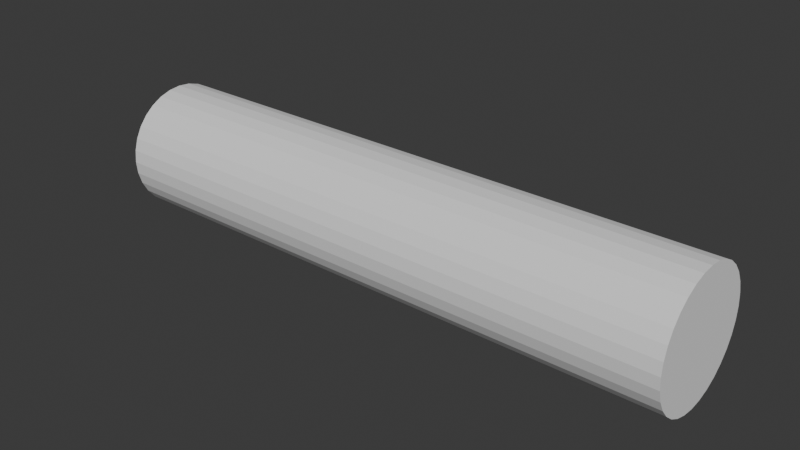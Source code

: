 # Source: Wall4.blend  (saved by Blender 5.0.119; exported with 4.5.12 LTS)
import bpy
from mathutils import Matrix  # noqa: F401  (used for matrix-valued properties, if any)

bpy.ops.wm.read_factory_settings(use_empty=True)
scene = bpy.context.scene
scene.name = 'Scene'

# ---- world
world_world = bpy.data.worlds.new('World'); scene.world = world_world
world_world.use_nodes = True; world_world.node_tree.nodes.clear()
_N = world_world.node_tree.nodes; _L = world_world.node_tree.links
n0 = _N.new('ShaderNodeOutputWorld'); n0.name = 'World Output'; n0.location = (200, 100)
n1 = _N.new('ShaderNodeBackground'); n1.name = 'Background'; n1.location = (-200, 100)
n1.inputs[0].default_value = (0.05088, 0.05088, 0.05088, 1.0)
_L.new(n1.outputs[0], n0.inputs[0])
n0.is_active_output = True
world_world.color = (0.05088, 0.05088, 0.05088)
world_world.sun_shadow_jitter_overblur = 0.0

# ---- meshes
me_cylinder_008 = bpy.data.meshes.new('Cylinder.008')
me_cylinder_008.from_pydata([(-1.0, 1.0, -1.0), (-1.0, 1.0, 1.0), (-0.8049, 0.9808, -1.0), (-0.8049, 0.9808, 1.0), (-0.6173, 0.9239, -1.0), (-0.6173, 0.9239, 1.0), (-0.4444, 0.8315, -1.0), (-0.4444, 0.8315, 1.0), (-0.2929, 0.7071, -1.0), (-0.2929, 0.7071, 1.0), (-0.1685, 0.5556, -1.0), (-0.1685, 0.5556, 1.0), (-0.07612, 0.3827, -1.0), (-0.07612, 0.3827, 1.0), (-0.01921, 0.1951, -1.0), (-0.01921, 0.1951, 1.0), (0.0, 0.0, -1.0), (0.0, 0.0, 1.0), (-0.01921, -0.1951, -1.0), (-0.01921, -0.1951, 1.0), (-0.07612, -0.3827, -1.0), (-0.07612, -0.3827, 1.0), (-0.1685, -0.5556, -1.0), (-0.1685, -0.5556, 1.0), (-0.2929, -0.7071, -1.0), (-0.2929, -0.7071, 1.0), (-0.4444, -0.8315, -1.0), (-0.4444, -0.8315, 1.0), (-0.6173, -0.9239, -1.0), (-0.6173, -0.9239, 1.0), (-0.8049, -0.9808, -1.0), (-0.8049, -0.9808, 1.0), (-1.0, -1.0, -1.0), (-1.0, -1.0, 1.0), (-1.195, -0.9808, -1.0), (-1.195, -0.9808, 1.0), (-1.383, -0.9239, -1.0), (-1.383, -0.9239, 1.0), (-1.556, -0.8315, -1.0), (-1.556, -0.8315, 1.0), (-1.707, -0.7071, -1.0), (-1.707, -0.7071, 1.0), (-1.831, -0.5556, -1.0), (-1.831, -0.5556, 1.0), (-1.924, -0.3827, -1.0), (-1.924, -0.3827, 1.0), (-1.981, -0.1951, -1.0), (-1.981, -0.1951, 1.0), (-2.0, 0.0, -1.0), (-2.0, 0.0, 1.0), (-1.981, 0.1951, -1.0), (-1.981, 0.1951, 1.0), (-1.924, 0.3827, -1.0), (-1.924, 0.3827, 1.0), (-1.831, 0.5556, -1.0), (-1.831, 0.5556, 1.0), (-1.707, 0.7071, -1.0), (-1.707, 0.7071, 1.0), (-1.556, 0.8315, -1.0), (-1.556, 0.8315, 1.0), (-1.383, 0.9239, -1.0), (-1.383, 0.9239, 1.0), (-1.195, 0.9808, -1.0), (-1.195, 0.9808, 1.0)], [], [(0, 1, 3, 2), (2, 3, 5, 4), (4, 5, 7, 6), (6, 7, 9, 8), (8, 9, 11, 10), (10, 11, 13, 12), (12, 13, 15, 14), (14, 15, 17, 16), (16, 17, 19, 18), (18, 19, 21, 20), (20, 21, 23, 22), (22, 23, 25, 24), (24, 25, 27, 26), (26, 27, 29, 28), (28, 29, 31, 30), (30, 31, 33, 32), (32, 33, 35, 34), (34, 35, 37, 36), (36, 37, 39, 38), (38, 39, 41, 40), (40, 41, 43, 42), (42, 43, 45, 44), (44, 45, 47, 46), (46, 47, 49, 48), (48, 49, 51, 50), (50, 51, 53, 52), (52, 53, 55, 54), (54, 55, 57, 56), (56, 57, 59, 58), (58, 59, 61, 60), (3, 1, 63, 61, 59, 57, 55, 53, 51, 49, 47, 45, 43, 41, 39, 37, 35, 33, 31, 29, 27, 25, 23, 21, 19, 17, 15, 13, 11, 9, 7, 5), (60, 61, 63, 62), (62, 63, 1, 0), (0, 2, 4, 6, 8, 10, 12, 14, 16, 18, 20, 22, 24, 26, 28, 30, 32, 34, 36, 38, 40, 42, 44, 46, 48, 50, 52, 54, 56, 58, 60, 62)])
_uv = me_cylinder_008.uv_layers.new(name='UVMap')
_uv.uv.foreach_set('vector', [1.0, 0.5, 1.0, 1.0, 0.9688, 1.0, 0.9688, 0.5, 0.9688, 0.5, 0.9688, 1.0, 0.9375, 1.0, 0.9375, 0.5, 0.9375, 0.5, 0.9375, 1.0, 0.9062, 1.0, 0.9062, 0.5, 0.9062, 0.5, 0.9062, 1.0, 0.875, 1.0, 0.875, 0.5, 0.875, 0.5, 0.875, 1.0, 0.8438, 1.0, 0.8438, 0.5, 0.8438, 0.5, 0.8438, 1.0, 0.8125, 1.0, 0.8125, 0.5, 0.8125, 0.5, 0.8125, 1.0, 0.7812, 1.0, 0.7812, 0.5, 0.7812, 0.5, 0.7812, 1.0, 0.75, 1.0, 0.75, 0.5, 0.75, 0.5, 0.75, 1.0, 0.7188, 1.0, 0.7188, 0.5, 0.7188, 0.5, 0.7188, 1.0, 0.6875, 1.0, 0.6875, 0.5, 0.6875, 0.5, 0.6875, 1.0, 0.6562, 1.0, 0.6562, 0.5, 0.6562, 0.5, 0.6562, 1.0, 0.625, 1.0, 0.625, 0.5, 0.625, 0.5, 0.625, 1.0, 0.5938, 1.0, 0.5938, 0.5, 0.5938, 0.5, 0.5938, 1.0, 0.5625, 1.0, 0.5625, 0.5, 0.5625, 0.5, 0.5625, 1.0, 0.5312, 1.0, 0.5312, 0.5, 0.5312, 0.5, 0.5312, 1.0, 0.5, 1.0, 0.5, 0.5, 0.5, 0.5, 0.5, 1.0, 0.4688, 1.0, 0.4688, 0.5, 0.4688, 0.5, 0.4688, 1.0, 0.4375, 1.0, 0.4375, 0.5, 0.4375, 0.5, 0.4375, 1.0, 0.4062, 1.0, 0.4062, 0.5, 0.4062, 0.5, 0.4062, 1.0, 0.375, 1.0, 0.375, 0.5, 0.375, 0.5, 0.375, 1.0, 0.3438, 1.0, 0.3438, 0.5, 0.3438, 0.5, 0.3438, 1.0, 0.3125, 1.0, 0.3125, 0.5, 0.3125, 0.5, 0.3125, 1.0, 0.2812, 1.0, 0.2812, 0.5, 0.2812, 0.5, 0.2812, 1.0, 0.25, 1.0, 0.25, 0.5, 0.25, 0.5, 0.25, 1.0, 0.2188, 1.0, 0.2188, 0.5, 0.2188, 0.5, 0.2188, 1.0, 0.1875, 1.0, 0.1875, 0.5, 0.1875, 0.5, 0.1875, 1.0, 0.1562, 1.0, 0.1562, 0.5, 0.1562, 0.5, 0.1562, 1.0, 0.125, 1.0, 0.125, 0.5, 0.125, 0.5, 0.125, 1.0, 0.09375, 1.0, 0.09375, 0.5, 0.09375, 0.5, 0.09375, 1.0, 0.0625, 1.0, 0.0625, 0.5, 0.2968, 0.4854, 0.25, 0.49, 0.2032, 0.4854, 0.1582, 0.4717, 0.1167, 0.4496, 0.08029, 0.4197, 0.05045, 0.3833, 0.02827, 0.3418, 0.01461, 0.2968, 0.01, 0.25, 0.01461, 0.2032, 0.02827, 0.1582, 0.05045, 0.1167, 0.08029, 0.08029, 0.1167, 0.05045, 0.1582, 0.02827, 0.2032, 0.01461, 0.25, 0.01, 0.2968, 0.01461, 0.3418, 0.02827, 0.3833, 0.05045, 0.4197, 0.08029, 0.4496, 0.1167, 0.4717, 0.1582, 0.4854, 0.2032, 0.49, 0.25, 0.4854, 0.2968, 0.4717, 0.3418, 0.4496, 0.3833, 0.4197, 0.4197, 0.3833, 0.4496, 0.3418, 0.4717, 0.0625, 0.5, 0.0625, 1.0, 0.03125, 1.0, 0.03125, 0.5, 0.03125, 0.5, 0.03125, 1.0, 0.0, 1.0, 0.0, 0.5, 0.75, 0.49, 0.7968, 0.4854, 0.8418, 0.4717, 0.8833, 0.4496, 0.9197, 0.4197, 0.9496, 0.3833, 0.9717, 0.3418, 0.9854, 0.2968, 0.99, 0.25, 0.9854, 0.2032, 0.9717, 0.1582, 0.9496, 0.1167, 0.9197, 0.08029, 0.8833, 0.05045, 0.8418, 0.02827, 0.7968, 0.01461, 0.75, 0.01, 0.7032, 0.01461, 0.6582, 0.02827, 0.6167, 0.05045, 0.5803, 0.08029, 0.5504, 0.1167, 0.5283, 0.1582, 0.5146, 0.2032, 0.51, 0.25, 0.5146, 0.2968, 0.5283, 0.3418, 0.5504, 0.3833, 0.5803, 0.4197, 0.6167, 0.4496, 0.6582, 0.4717, 0.7032, 0.4854])
me_cylinder_008.update()

# ---- objects
ob_cylinder = bpy.data.objects.new('Cylinder', me_cylinder_008)

# ---- transforms, parenting, visibility, modifiers, constraints
ob_cylinder.location = (0.0, 0.0, 0.0)
ob_cylinder.rotation_euler = (-0.0, 1.571, 0.0)
ob_cylinder.scale = (0.6162, 0.6162, 2.838)

# ---- collection membership
scene.collection.objects.link(ob_cylinder)

# ---- scene / render settings (as saved in the file)
scene.frame_start = 1; scene.frame_end = 250; scene.frame_set(1)
scene.render.engine = 'CYCLES'
scene.render.bake_bias = 0.0
scene.render.bake_samples = 0
bpy.context.view_layer.update()

# ---- added for rendering (the .blend has no active camera and no usable light): camera, sun
cam_auto = bpy.data.cameras.new('AutoCamera')
cam_auto.lens = 50.0
cam_auto.sensor_width = 36.0
cam_auto.clip_end = 1000.0
ob_auto_camera = bpy.data.objects.new('AutoCamera', cam_auto)
scene.collection.objects.link(ob_auto_camera)
ob_auto_camera.location = (5.49444, -6.59333, 5.01176)
ob_auto_camera.rotation_euler = (1.09748, -7.21219e-08, 0.694738)
scene.camera = ob_auto_camera
light_auto_sun = bpy.data.lights.new('AutoSun', 'SUN')
light_auto_sun.energy = 3.0
light_auto_sun.angle = 0.0523599
ob_auto_sun = bpy.data.objects.new('AutoSun', light_auto_sun)
scene.collection.objects.link(ob_auto_sun)
ob_auto_sun.rotation_euler = (0.872665, 0.174533, 0.523599)
bpy.context.view_layer.update()
